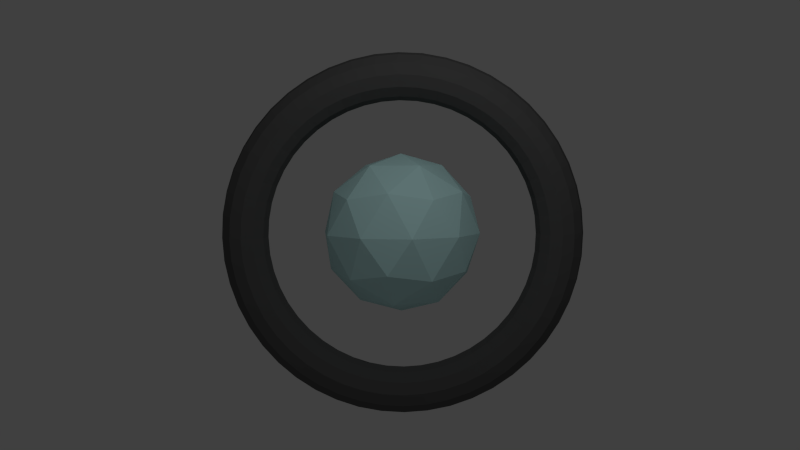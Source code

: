 # Source: enemy1.blend  (saved by Blender 2.68.0; exported with 4.5.12 LTS)
import bpy
from mathutils import Matrix  # noqa: F401  (used for matrix-valued properties, if any)

bpy.ops.wm.read_factory_settings(use_empty=True)
scene = bpy.context.scene
scene.name = 'Scene'

# ---- collections
col_collection_1 = bpy.data.collections.new('Collection 1'); scene.collection.children.link(col_collection_1)

# ---- materials (node trees are filled in below, after node groups)
mat_material_001 = bpy.data.materials.new('Material.001')
mat_material_001.alpha_threshold = 0.0
mat_material_001.use_transparent_shadow = False
mat_material_001.diffuse_color = (0.1086, 0.1086, 0.1086, 1.0)
mat_material_001.roughness = 0.5
mat_material_001.line_color = (0.0, 0.0, 0.0, 1.0)
mat_material2 = bpy.data.materials.new('Material2')
mat_material2.alpha_threshold = 0.0
mat_material2.use_transparent_shadow = False
mat_material2.diffuse_color = (0.6467, 1.0, 1.0, 1.0)
mat_material2.roughness = 0.5
mat_material2.line_color = (0.0, 0.0, 0.0, 1.0)

# ---- material node trees

# ---- world
world_world = bpy.data.worlds.new('World'); scene.world = world_world
world_world.color = (0.05088, 0.05088, 0.05088)
world_world.use_sun_shadow = False
world_world.sun_shadow_jitter_overblur = 0.0
world_world.cycles.sampling_method = 'MANUAL'
world_world.cycles.sample_map_resolution = 256

# ---- cameras
cam_camera = bpy.data.cameras.new('Camera')
cam_camera.clip_end = 100.0
cam_camera.lens = 35.0
cam_camera.sensor_width = 32.0
cam_camera.sensor_height = 18.0
cam_camera.ortho_scale = 7.314
cam_camera.dof.focus_distance = 0.0
cam_camera.dof.aperture_fstop = 128.0

# ---- lights
light_spot = bpy.data.lights.new('Spot', 'SPOT')
light_spot.color = (0.28, 1.0, 0.0632)
light_spot.transmission_factor = 0.0
light_spot.energy = 100.0
light_spot.shadow_buffer_clip_start = 0.5
light_spot.shadow_soft_size = 0.1
light_spot.shadow_maximum_resolution = 0.006
light_spot.use_absolute_resolution = True
light_spot.cycles.use_multiple_importance_sampling = False
light_point = bpy.data.lights.new('Point', 'POINT')
light_point.color = (0.09773, 0.7812, 1.0)
light_point.transmission_factor = 0.0
light_point.energy = 200.0
light_point.shadow_buffer_clip_start = 0.5
light_point.shadow_soft_size = 0.1
light_point.shadow_maximum_resolution = 0.006
light_point.use_absolute_resolution = True
light_point.cycles.use_multiple_importance_sampling = False
light_lamp = bpy.data.lights.new('Lamp', 'POINT')
light_lamp.transmission_factor = 0.0
light_lamp.cutoff_distance = 30.0
light_lamp.energy = 100.0
light_lamp.shadow_buffer_clip_start = 1.001
light_lamp.shadow_soft_size = 0.1
light_lamp.shadow_maximum_resolution = 0.006
light_lamp.use_absolute_resolution = True
light_lamp.cycles.use_multiple_importance_sampling = False

# ---- meshes
me_torus = bpy.data.meshes.new('Torus')
me_torus.from_pydata([(1.149, 0.0, 0.0), (1.129, -1.249e-10, 0.07516), (1.074, 3.107e-11, 0.1298), (0.9989, 0.0, 0.1494), (0.9245, 0.0, 0.1289), (0.8704, 0.0, 0.07422), (0.8506, 0.0, 3.062e-17), (0.8704, 0.0, -0.07422), (0.9245, 6.146e-11, -0.1289), (0.9989, 0.0, -0.1494), (1.074, 0.0, -0.1298), (1.129, -1.249e-10, -0.07516), (1.14, 0.15, 0.0), (1.119, 0.1474, 0.07516), (1.065, 0.1402, 0.1298), (0.9904, 0.1304, 0.1494), (0.9166, 0.1207, 0.1289), (0.8629, 0.1136, 0.07422), (0.8433, 0.111, 3.062e-17), (0.8629, 0.1136, -0.07422), (0.9166, 0.1207, -0.1289), (0.9904, 0.1304, -0.1494), (1.065, 0.1402, -0.1298), (1.119, 0.1474, -0.07516), (1.11, 0.2975, 0.0), (1.091, 0.2922, 0.07516), (1.037, 0.2779, 0.1298), (0.9649, 0.2585, 0.1494), (0.893, 0.2393, 0.1289), (0.8407, 0.2253, 0.07422), (0.8216, 0.2202, 3.062e-17), (0.8407, 0.2253, -0.07422), (0.893, 0.2393, -0.1289), (0.9649, 0.2585, -0.1494), (1.037, 0.2779, -0.1298), (1.091, 0.2922, -0.07516), (1.062, 0.4398, 0.0), (1.043, 0.4321, 0.07516), (0.9921, 0.411, 0.1298), (0.9229, 0.3823, 0.1494), (0.8541, 0.3538, 0.1289), (0.8041, 0.3331, 0.07422), (0.7859, 0.3255, 3.062e-17), (0.8041, 0.3331, -0.07422), (0.8541, 0.3538, -0.1289), (0.9229, 0.3823, -0.1494), (0.9921, 0.411, -0.1298), (1.043, 0.4321, -0.07516), (0.9954, 0.5747, 0.0), (0.9778, 0.5646, 0.07516), (0.93, 0.5369, 0.1298), (0.8651, 0.4995, 0.1494), (0.8006, 0.4622, 0.1289), (0.7537, 0.4352, 0.07422), (0.7367, 0.4253, 3.062e-17), (0.7537, 0.4352, -0.07422), (0.8006, 0.4622, -0.1289), (0.8651, 0.4995, -0.1494), (0.93, 0.5369, -0.1298), (0.9778, 0.5646, -0.07516), (0.9119, 0.6997, 0.0), (0.8958, 0.6874, 0.07516), (0.852, 0.6537, 0.1298), (0.7925, 0.6081, 0.1494), (0.7334, 0.5628, 0.1289), (0.6905, 0.5298, 0.07422), (0.6748, 0.5178, 3.062e-17), (0.6905, 0.5298, -0.07422), (0.7334, 0.5628, -0.1289), (0.7925, 0.6081, -0.1494), (0.852, 0.6537, -0.1298), (0.8958, 0.6874, -0.07516), (0.8127, 0.8127, 0.0), (0.7984, 0.7984, 0.07516), (0.7594, 0.7594, 0.1298), (0.7063, 0.7063, 0.1494), (0.6537, 0.6537, 0.1289), (0.6154, 0.6154, 0.07422), (0.6015, 0.6015, 3.062e-17), (0.6154, 0.6154, -0.07422), (0.6537, 0.6537, -0.1289), (0.7063, 0.7063, -0.1494), (0.7594, 0.7594, -0.1298), (0.7984, 0.7984, -0.07516), (0.6997, 0.9119, 0.0), (0.6874, 0.8958, 0.07516), (0.6537, 0.852, 0.1298), (0.6081, 0.7925, 0.1494), (0.5628, 0.7334, 0.1289), (0.5298, 0.6905, 0.07422), (0.5178, 0.6748, 3.062e-17), (0.5298, 0.6905, -0.07422), (0.5628, 0.7334, -0.1289), (0.6081, 0.7925, -0.1494), (0.6537, 0.852, -0.1298), (0.6874, 0.8958, -0.07516), (0.5747, 0.9954, 0.0), (0.5646, 0.9778, 0.07516), (0.5369, 0.93, 0.1298), (0.4995, 0.8651, 0.1494), (0.4622, 0.8006, 0.1289), (0.4352, 0.7537, 0.07422), (0.4253, 0.7367, 3.062e-17), (0.4352, 0.7537, -0.07422), (0.4622, 0.8006, -0.1289), (0.4995, 0.8651, -0.1494), (0.5369, 0.93, -0.1298), (0.5646, 0.9778, -0.07516), (0.4399, 1.062, 0.0), (0.4321, 1.043, 0.07516), (0.411, 0.9921, 0.1298), (0.3823, 0.9229, 0.1494), (0.3538, 0.8541, 0.1289), (0.3331, 0.8041, 0.07422), (0.3255, 0.7859, 3.062e-17), (0.3331, 0.8041, -0.07422), (0.3538, 0.8541, -0.1289), (0.3823, 0.9229, -0.1494), (0.411, 0.9921, -0.1298), (0.4321, 1.043, -0.07516), (0.2975, 1.11, 0.0), (0.2922, 1.091, 0.07516), (0.2779, 1.037, 0.1298), (0.2585, 0.9649, 0.1494), (0.2393, 0.893, 0.1289), (0.2253, 0.8407, 0.07422), (0.2202, 0.8216, 3.062e-17), (0.2253, 0.8407, -0.07422), (0.2393, 0.893, -0.1289), (0.2585, 0.9649, -0.1494), (0.2779, 1.037, -0.1298), (0.2922, 1.091, -0.07516), (0.15, 1.14, 0.0), (0.1474, 1.119, 0.07516), (0.1402, 1.065, 0.1298), (0.1304, 0.9904, 0.1494), (0.1207, 0.9166, 0.1289), (0.1136, 0.8629, 0.07422), (0.111, 0.8433, 3.062e-17), (0.1136, 0.8629, -0.07422), (0.1207, 0.9166, -0.1289), (0.1304, 0.9904, -0.1494), (0.1402, 1.065, -0.1298), (0.1474, 1.119, -0.07516), (6.761e-08, 1.149, 0.0), (1.217e-07, 1.129, 0.07516), (1.191e-07, 1.074, 0.1298), (8.65e-08, 0.9989, 0.1494), (8.892e-08, 0.9245, 0.1289), (5.96e-08, 0.8704, 0.07422), (8.745e-08, 0.8506, 3.062e-17), (5.96e-08, 0.8704, -0.07422), (8.892e-08, 0.9245, -0.1289), (8.65e-08, 0.9989, -0.1494), (1.191e-07, 1.074, -0.1298), (1.217e-07, 1.129, -0.07516), (-0.15, 1.14, 0.0), (-0.1474, 1.119, 0.07516), (-0.1402, 1.065, 0.1298), (-0.1304, 0.9904, 0.1494), (-0.1207, 0.9166, 0.1289), (-0.1136, 0.8629, 0.07422), (-0.111, 0.8433, 3.062e-17), (-0.1136, 0.8629, -0.07422), (-0.1207, 0.9166, -0.1289), (-0.1304, 0.9904, -0.1494), (-0.1402, 1.065, -0.1298), (-0.1474, 1.119, -0.07516), (-0.2975, 1.11, 0.0), (-0.2922, 1.091, 0.07516), (-0.2779, 1.037, 0.1298), (-0.2585, 0.9649, 0.1494), (-0.2393, 0.893, 0.1289), (-0.2253, 0.8407, 0.07422), (-0.2202, 0.8216, 3.062e-17), (-0.2253, 0.8407, -0.07422), (-0.2393, 0.893, -0.1289), (-0.2585, 0.9649, -0.1494), (-0.2779, 1.037, -0.1298), (-0.2922, 1.091, -0.07516), (-0.4399, 1.062, 0.0), (-0.4321, 1.043, 0.07516), (-0.411, 0.9921, 0.1298), (-0.3823, 0.9229, 0.1494), (-0.3538, 0.8541, 0.1289), (-0.3331, 0.8041, 0.07422), (-0.3255, 0.7859, 3.062e-17), (-0.3331, 0.8041, -0.07422), (-0.3538, 0.8541, -0.1289), (-0.3823, 0.9229, -0.1494), (-0.411, 0.9921, -0.1298), (-0.4321, 1.043, -0.07516), (-0.5747, 0.9954, 0.0), (-0.5646, 0.9778, 0.07516), (-0.5369, 0.93, 0.1298), (-0.4995, 0.8651, 0.1494), (-0.4622, 0.8006, 0.1289), (-0.4352, 0.7537, 0.07422), (-0.4253, 0.7367, 3.062e-17), (-0.4352, 0.7537, -0.07422), (-0.4622, 0.8006, -0.1289), (-0.4995, 0.8651, -0.1494), (-0.5369, 0.93, -0.1298), (-0.5646, 0.9778, -0.07516), (-0.6997, 0.9119, 0.0), (-0.6874, 0.8958, 0.07516), (-0.6537, 0.852, 0.1298), (-0.6081, 0.7925, 0.1494), (-0.5628, 0.7334, 0.1289), (-0.5298, 0.6905, 0.07422), (-0.5178, 0.6748, 3.062e-17), (-0.5298, 0.6905, -0.07422), (-0.5628, 0.7334, -0.1289), (-0.6081, 0.7925, -0.1494), (-0.6537, 0.852, -0.1298), (-0.6874, 0.8958, -0.07516), (-0.8127, 0.8127, 0.0), (-0.7984, 0.7984, 0.07516), (-0.7594, 0.7594, 0.1298), (-0.7063, 0.7063, 0.1494), (-0.6537, 0.6537, 0.1289), (-0.6154, 0.6154, 0.07422), (-0.6015, 0.6015, 3.062e-17), (-0.6154, 0.6154, -0.07422), (-0.6537, 0.6537, -0.1289), (-0.7063, 0.7063, -0.1494), (-0.7594, 0.7594, -0.1298), (-0.7984, 0.7984, -0.07516), (-0.9119, 0.6997, 0.0), (-0.8958, 0.6874, 0.07516), (-0.852, 0.6537, 0.1298), (-0.7925, 0.6081, 0.1494), (-0.7334, 0.5628, 0.1289), (-0.6905, 0.5298, 0.07422), (-0.6748, 0.5178, 3.062e-17), (-0.6905, 0.5298, -0.07422), (-0.7334, 0.5628, -0.1289), (-0.7925, 0.6081, -0.1494), (-0.852, 0.6537, -0.1298), (-0.8958, 0.6874, -0.07516), (-0.9954, 0.5747, 0.0), (-0.9778, 0.5646, 0.07516), (-0.93, 0.5369, 0.1298), (-0.8651, 0.4995, 0.1494), (-0.8006, 0.4622, 0.1289), (-0.7537, 0.4352, 0.07422), (-0.7367, 0.4253, 3.062e-17), (-0.7537, 0.4352, -0.07422), (-0.8006, 0.4622, -0.1289), (-0.8651, 0.4995, -0.1494), (-0.93, 0.5369, -0.1298), (-0.9778, 0.5646, -0.07516), (-1.062, 0.4398, 0.0), (-1.043, 0.4321, 0.07516), (-0.9921, 0.411, 0.1298), (-0.9229, 0.3823, 0.1494), (-0.8541, 0.3538, 0.1289), (-0.8041, 0.3331, 0.07422), (-0.7859, 0.3255, 3.062e-17), (-0.8041, 0.3331, -0.07422), (-0.8541, 0.3538, -0.1289), (-0.9229, 0.3823, -0.1494), (-0.9921, 0.411, -0.1298), (-1.043, 0.4321, -0.07516), (-1.11, 0.2975, 0.0), (-1.091, 0.2922, 0.07516), (-1.037, 0.2779, 0.1298), (-0.9649, 0.2585, 0.1494), (-0.893, 0.2393, 0.1289), (-0.8407, 0.2253, 0.07422), (-0.8216, 0.2202, 3.062e-17), (-0.8407, 0.2253, -0.07422), (-0.893, 0.2393, -0.1289), (-0.9649, 0.2585, -0.1494), (-1.037, 0.2779, -0.1298), (-1.091, 0.2922, -0.07516), (-1.14, 0.15, 0.0), (-1.119, 0.1474, 0.07516), (-1.065, 0.1402, 0.1298), (-0.9904, 0.1304, 0.1494), (-0.9166, 0.1207, 0.1289), (-0.8629, 0.1136, 0.07422), (-0.8433, 0.111, 3.062e-17), (-0.8629, 0.1136, -0.07422), (-0.9166, 0.1207, -0.1289), (-0.9904, 0.1304, -0.1494), (-1.065, 0.1402, -0.1298), (-1.119, 0.1474, -0.07516), (-1.149, 1.05e-07, 0.0), (-1.129, 1.025e-07, 0.07516), (-1.074, 9.605e-08, 0.1298), (-0.9989, 8.739e-08, 0.1494), (-0.9245, 7.871e-08, 0.1289), (-0.8704, 7.193e-08, 0.07422), (-0.8506, 6.998e-08, 3.062e-17), (-0.8704, 7.193e-08, -0.07422), (-0.9245, 7.871e-08, -0.1289), (-0.9989, 8.739e-08, -0.1494), (-1.074, 9.611e-08, -0.1298), (-1.129, 1.025e-07, -0.07516), (-1.14, -0.15, 0.0), (-1.119, -0.1474, 0.07516), (-1.065, -0.1402, 0.1298), (-0.9904, -0.1304, 0.1494), (-0.9166, -0.1207, 0.1289), (-0.8629, -0.1136, 0.07422), (-0.8433, -0.111, 3.062e-17), (-0.8629, -0.1136, -0.07422), (-0.9166, -0.1207, -0.1289), (-0.9904, -0.1304, -0.1494), (-1.065, -0.1402, -0.1298), (-1.119, -0.1474, -0.07516), (-1.11, -0.2975, 0.0), (-1.091, -0.2922, 0.07516), (-1.037, -0.2779, 0.1298), (-0.9649, -0.2585, 0.1494), (-0.893, -0.2393, 0.1289), (-0.8407, -0.2253, 0.07422), (-0.8216, -0.2202, 3.062e-17), (-0.8407, -0.2253, -0.07422), (-0.893, -0.2393, -0.1289), (-0.9649, -0.2585, -0.1494), (-1.037, -0.2779, -0.1298), (-1.091, -0.2922, -0.07516), (-1.062, -0.4398, 0.0), (-1.043, -0.4321, 0.07516), (-0.9921, -0.411, 0.1298), (-0.9229, -0.3823, 0.1494), (-0.8541, -0.3538, 0.1289), (-0.8041, -0.3331, 0.07422), (-0.7859, -0.3255, 3.062e-17), (-0.8041, -0.3331, -0.07422), (-0.8541, -0.3538, -0.1289), (-0.9229, -0.3823, -0.1494), (-0.9921, -0.411, -0.1298), (-1.043, -0.4321, -0.07516), (-0.9954, -0.5747, 0.0), (-0.9778, -0.5646, 0.07516), (-0.93, -0.5369, 0.1298), (-0.8651, -0.4995, 0.1494), (-0.8006, -0.4622, 0.1289), (-0.7537, -0.4352, 0.07422), (-0.7367, -0.4253, 3.062e-17), (-0.7537, -0.4352, -0.07422), (-0.8006, -0.4622, -0.1289), (-0.8651, -0.4995, -0.1494), (-0.93, -0.5369, -0.1298), (-0.9778, -0.5646, -0.07516), (-0.9119, -0.6997, 0.0), (-0.8958, -0.6874, 0.07516), (-0.852, -0.6537, 0.1298), (-0.7925, -0.6081, 0.1494), (-0.7334, -0.5628, 0.1289), (-0.6905, -0.5298, 0.07422), (-0.6748, -0.5178, 3.062e-17), (-0.6905, -0.5298, -0.07422), (-0.7334, -0.5628, -0.1289), (-0.7925, -0.6081, -0.1494), (-0.852, -0.6537, -0.1298), (-0.8958, -0.6874, -0.07516), (-0.8127, -0.8127, 0.0), (-0.7984, -0.7984, 0.07516), (-0.7594, -0.7594, 0.1298), (-0.7063, -0.7063, 0.1494), (-0.6537, -0.6537, 0.1289), (-0.6154, -0.6154, 0.07422), (-0.6015, -0.6015, 3.062e-17), (-0.6154, -0.6154, -0.07422), (-0.6537, -0.6537, -0.1289), (-0.7063, -0.7063, -0.1494), (-0.7594, -0.7594, -0.1298), (-0.7984, -0.7984, -0.07516), (-0.6997, -0.9119, 0.0), (-0.6874, -0.8958, 0.07516), (-0.6537, -0.852, 0.1298), (-0.6081, -0.7925, 0.1494), (-0.5628, -0.7334, 0.1289), (-0.5298, -0.6905, 0.07422), (-0.5178, -0.6748, 3.062e-17), (-0.5298, -0.6905, -0.07422), (-0.5628, -0.7334, -0.1289), (-0.6081, -0.7925, -0.1494), (-0.6537, -0.852, -0.1298), (-0.6874, -0.8958, -0.07516), (-0.5747, -0.9954, 0.0), (-0.5646, -0.9778, 0.07516), (-0.5369, -0.93, 0.1298), (-0.4995, -0.8651, 0.1494), (-0.4622, -0.8006, 0.1289), (-0.4352, -0.7537, 0.07422), (-0.4253, -0.7367, 3.062e-17), (-0.4352, -0.7537, -0.07422), (-0.4622, -0.8006, -0.1289), (-0.4995, -0.8651, -0.1494), (-0.5369, -0.93, -0.1298), (-0.5646, -0.9778, -0.07516), (-0.4399, -1.062, 0.0), (-0.4321, -1.043, 0.07516), (-0.411, -0.9921, 0.1298), (-0.3823, -0.9229, 0.1494), (-0.3538, -0.8541, 0.1289), (-0.3331, -0.8041, 0.07422), (-0.3255, -0.7859, 3.062e-17), (-0.3331, -0.8041, -0.07422), (-0.3538, -0.8541, -0.1289), (-0.3823, -0.9229, -0.1494), (-0.411, -0.9921, -0.1298), (-0.4321, -1.043, -0.07516), (-0.2975, -1.11, 0.0), (-0.2922, -1.091, 0.07516), (-0.2779, -1.037, 0.1298), (-0.2585, -0.9649, 0.1494), (-0.2393, -0.893, 0.1289), (-0.2253, -0.8407, 0.07422), (-0.2202, -0.8216, 3.062e-17), (-0.2253, -0.8407, -0.07422), (-0.2393, -0.893, -0.1289), (-0.2585, -0.9649, -0.1494), (-0.2779, -1.037, -0.1298), (-0.2922, -1.091, -0.07516), (-0.15, -1.14, 0.0), (-0.1474, -1.119, 0.07516), (-0.1402, -1.065, 0.1298), (-0.1304, -0.9904, 0.1494), (-0.1207, -0.9166, 0.1289), (-0.1136, -0.8629, 0.07422), (-0.111, -0.8433, 3.062e-17), (-0.1136, -0.8629, -0.07422), (-0.1207, -0.9166, -0.1289), (-0.1304, -0.9904, -0.1494), (-0.1402, -1.065, -0.1298), (-0.1474, -1.119, -0.07516), (9.289e-08, -1.149, 0.0), (1.528e-07, -1.129, 0.07516), (1.455e-07, -1.074, 0.1298), (9.24e-08, -0.9989, 0.1494), (7.404e-08, -0.9245, 0.1289), (2.198e-08, -0.8704, 0.07422), (3.871e-08, -0.8506, 3.062e-17), (2.198e-08, -0.8704, -0.07422), (7.401e-08, -0.9245, -0.1289), (9.24e-08, -0.9989, -0.1494), (1.454e-07, -1.074, -0.1298), (1.528e-07, -1.129, -0.07516), (0.15, -1.14, 0.0), (0.1474, -1.119, 0.07516), (0.1402, -1.065, 0.1298), (0.1304, -0.9904, 0.1494), (0.1207, -0.9166, 0.1289), (0.1136, -0.8629, 0.07422), (0.111, -0.8433, 3.062e-17), (0.1136, -0.8629, -0.07422), (0.1207, -0.9166, -0.1289), (0.1304, -0.9904, -0.1494), (0.1402, -1.065, -0.1298), (0.1474, -1.119, -0.07516), (0.2975, -1.11, 0.0), (0.2922, -1.091, 0.07516), (0.2779, -1.037, 0.1298), (0.2585, -0.9649, 0.1494), (0.2393, -0.893, 0.1289), (0.2253, -0.8407, 0.07422), (0.2202, -0.8216, 3.062e-17), (0.2253, -0.8407, -0.07422), (0.2393, -0.893, -0.1289), (0.2585, -0.9649, -0.1494), (0.2779, -1.037, -0.1298), (0.2922, -1.091, -0.07516), (0.4399, -1.062, 0.0), (0.4321, -1.043, 0.07516), (0.411, -0.9921, 0.1298), (0.3823, -0.9229, 0.1494), (0.3538, -0.8541, 0.1289), (0.3331, -0.8041, 0.07422), (0.3255, -0.7859, 3.062e-17), (0.3331, -0.8041, -0.07422), (0.3538, -0.8541, -0.1289), (0.3823, -0.9229, -0.1494), (0.411, -0.9921, -0.1298), (0.4321, -1.043, -0.07516), (0.5747, -0.9954, 0.0), (0.5646, -0.9778, 0.07516), (0.5369, -0.93, 0.1298), (0.4995, -0.8651, 0.1494), (0.4622, -0.8006, 0.1289), (0.4352, -0.7537, 0.07422), (0.4253, -0.7367, 3.062e-17), (0.4352, -0.7537, -0.07422), (0.4622, -0.8006, -0.1289), (0.4995, -0.8651, -0.1494), (0.5369, -0.93, -0.1298), (0.5646, -0.9778, -0.07516), (0.6997, -0.9119, 0.0), (0.6874, -0.8958, 0.07516), (0.6537, -0.852, 0.1298), (0.6081, -0.7925, 0.1494), (0.5628, -0.7334, 0.1289), (0.5298, -0.6905, 0.07422), (0.5178, -0.6748, 3.062e-17), (0.5298, -0.6905, -0.07422), (0.5628, -0.7334, -0.1289), (0.6081, -0.7925, -0.1494), (0.6537, -0.852, -0.1298), (0.6874, -0.8958, -0.07516), (0.8127, -0.8127, 0.0), (0.7984, -0.7984, 0.07516), (0.7594, -0.7594, 0.1298), (0.7063, -0.7063, 0.1494), (0.6537, -0.6537, 0.1289), (0.6154, -0.6154, 0.07422), (0.6015, -0.6015, 3.062e-17), (0.6154, -0.6154, -0.07422), (0.6537, -0.6537, -0.1289), (0.7063, -0.7063, -0.1494), (0.7594, -0.7594, -0.1298), (0.7984, -0.7984, -0.07516), (0.9119, -0.6997, 0.0), (0.8958, -0.6874, 0.07516), (0.852, -0.6537, 0.1298), (0.7925, -0.6081, 0.1494), (0.7334, -0.5628, 0.1289), (0.6905, -0.5298, 0.07422), (0.6748, -0.5178, 3.062e-17), (0.6905, -0.5298, -0.07422), (0.7334, -0.5628, -0.1289), (0.7925, -0.6081, -0.1494), (0.852, -0.6537, -0.1298), (0.8958, -0.6874, -0.07516), (0.9954, -0.5747, 0.0), (0.9778, -0.5646, 0.07516), (0.93, -0.5369, 0.1298), (0.8651, -0.4995, 0.1494), (0.8006, -0.4622, 0.1289), (0.7537, -0.4352, 0.07422), (0.7367, -0.4253, 3.062e-17), (0.7537, -0.4352, -0.07422), (0.8006, -0.4622, -0.1289), (0.8651, -0.4995, -0.1494), (0.93, -0.5369, -0.1298), (0.9778, -0.5646, -0.07516), (1.062, -0.4399, 0.0), (1.043, -0.4321, 0.07516), (0.9921, -0.411, 0.1298), (0.9229, -0.3823, 0.1494), (0.8541, -0.3538, 0.1289), (0.8041, -0.3331, 0.07422), (0.7859, -0.3255, 3.062e-17), (0.8041, -0.3331, -0.07422), (0.8541, -0.3538, -0.1289), (0.9229, -0.3823, -0.1494), (0.9921, -0.411, -0.1298), (1.043, -0.4321, -0.07516), (1.11, -0.2975, 0.0), (1.091, -0.2922, 0.07516), (1.037, -0.2779, 0.1298), (0.9649, -0.2585, 0.1494), (0.893, -0.2393, 0.1289), (0.8407, -0.2253, 0.07422), (0.8216, -0.2202, 3.062e-17), (0.8407, -0.2253, -0.07422), (0.893, -0.2393, -0.1289), (0.9649, -0.2585, -0.1494), (1.037, -0.2779, -0.1298), (1.091, -0.2922, -0.07516), (1.14, -0.15, 0.0), (1.119, -0.1474, 0.07516), (1.065, -0.1402, 0.1298), (0.9904, -0.1304, 0.1494), (0.9166, -0.1207, 0.1289), (0.8629, -0.1136, 0.07422), (0.8433, -0.111, 3.062e-17), (0.8629, -0.1136, -0.07422), (0.9166, -0.1207, -0.1289), (0.9904, -0.1304, -0.1494), (1.065, -0.1402, -0.1298), (1.119, -0.1474, -0.07516)], [], [(0, 12, 13, 1), (1, 13, 14, 2), (2, 14, 15, 3), (3, 15, 16, 4), (4, 16, 17, 5), (5, 17, 18, 6), (6, 18, 19, 7), (7, 19, 20, 8), (8, 20, 21, 9), (9, 21, 22, 10), (10, 22, 23, 11), (0, 11, 23, 12), (12, 24, 25, 13), (13, 25, 26, 14), (14, 26, 27, 15), (15, 27, 28, 16), (16, 28, 29, 17), (17, 29, 30, 18), (18, 30, 31, 19), (19, 31, 32, 20), (20, 32, 33, 21), (21, 33, 34, 22), (22, 34, 35, 23), (23, 35, 24, 12), (24, 36, 37, 25), (25, 37, 38, 26), (26, 38, 39, 27), (27, 39, 40, 28), (28, 40, 41, 29), (29, 41, 42, 30), (30, 42, 43, 31), (31, 43, 44, 32), (32, 44, 45, 33), (33, 45, 46, 34), (34, 46, 47, 35), (35, 47, 36, 24), (36, 48, 49, 37), (37, 49, 50, 38), (38, 50, 51, 39), (39, 51, 52, 40), (40, 52, 53, 41), (41, 53, 54, 42), (42, 54, 55, 43), (43, 55, 56, 44), (44, 56, 57, 45), (45, 57, 58, 46), (46, 58, 59, 47), (47, 59, 48, 36), (48, 60, 61, 49), (49, 61, 62, 50), (50, 62, 63, 51), (51, 63, 64, 52), (52, 64, 65, 53), (53, 65, 66, 54), (54, 66, 67, 55), (55, 67, 68, 56), (56, 68, 69, 57), (57, 69, 70, 58), (58, 70, 71, 59), (59, 71, 60, 48), (60, 72, 73, 61), (61, 73, 74, 62), (62, 74, 75, 63), (63, 75, 76, 64), (64, 76, 77, 65), (65, 77, 78, 66), (66, 78, 79, 67), (67, 79, 80, 68), (68, 80, 81, 69), (69, 81, 82, 70), (70, 82, 83, 71), (71, 83, 72, 60), (72, 84, 85, 73), (73, 85, 86, 74), (74, 86, 87, 75), (75, 87, 88, 76), (76, 88, 89, 77), (77, 89, 90, 78), (78, 90, 91, 79), (79, 91, 92, 80), (80, 92, 93, 81), (81, 93, 94, 82), (82, 94, 95, 83), (83, 95, 84, 72), (84, 96, 97, 85), (85, 97, 98, 86), (86, 98, 99, 87), (87, 99, 100, 88), (88, 100, 101, 89), (89, 101, 102, 90), (90, 102, 103, 91), (91, 103, 104, 92), (92, 104, 105, 93), (93, 105, 106, 94), (94, 106, 107, 95), (95, 107, 96, 84), (96, 108, 109, 97), (97, 109, 110, 98), (98, 110, 111, 99), (99, 111, 112, 100), (100, 112, 113, 101), (101, 113, 114, 102), (102, 114, 115, 103), (103, 115, 116, 104), (104, 116, 117, 105), (105, 117, 118, 106), (106, 118, 119, 107), (107, 119, 108, 96), (108, 120, 121, 109), (109, 121, 122, 110), (110, 122, 123, 111), (111, 123, 124, 112), (112, 124, 125, 113), (113, 125, 126, 114), (114, 126, 127, 115), (115, 127, 128, 116), (116, 128, 129, 117), (117, 129, 130, 118), (118, 130, 131, 119), (119, 131, 120, 108), (120, 132, 133, 121), (121, 133, 134, 122), (122, 134, 135, 123), (123, 135, 136, 124), (124, 136, 137, 125), (125, 137, 138, 126), (126, 138, 139, 127), (127, 139, 140, 128), (128, 140, 141, 129), (129, 141, 142, 130), (130, 142, 143, 131), (131, 143, 132, 120), (132, 144, 145, 133), (133, 145, 146, 134), (134, 146, 147, 135), (135, 147, 148, 136), (136, 148, 149, 137), (137, 149, 150, 138), (138, 150, 151, 139), (139, 151, 152, 140), (140, 152, 153, 141), (141, 153, 154, 142), (142, 154, 155, 143), (143, 155, 144, 132), (144, 156, 157, 145), (145, 157, 158, 146), (146, 158, 159, 147), (147, 159, 160, 148), (148, 160, 161, 149), (149, 161, 162, 150), (150, 162, 163, 151), (151, 163, 164, 152), (152, 164, 165, 153), (153, 165, 166, 154), (154, 166, 167, 155), (155, 167, 156, 144), (156, 168, 169, 157), (157, 169, 170, 158), (158, 170, 171, 159), (159, 171, 172, 160), (160, 172, 173, 161), (161, 173, 174, 162), (162, 174, 175, 163), (163, 175, 176, 164), (164, 176, 177, 165), (165, 177, 178, 166), (166, 178, 179, 167), (167, 179, 168, 156), (168, 180, 181, 169), (169, 181, 182, 170), (170, 182, 183, 171), (171, 183, 184, 172), (172, 184, 185, 173), (173, 185, 186, 174), (174, 186, 187, 175), (175, 187, 188, 176), (176, 188, 189, 177), (177, 189, 190, 178), (178, 190, 191, 179), (179, 191, 180, 168), (180, 192, 193, 181), (181, 193, 194, 182), (182, 194, 195, 183), (183, 195, 196, 184), (184, 196, 197, 185), (185, 197, 198, 186), (186, 198, 199, 187), (187, 199, 200, 188), (188, 200, 201, 189), (189, 201, 202, 190), (190, 202, 203, 191), (191, 203, 192, 180), (192, 204, 205, 193), (193, 205, 206, 194), (194, 206, 207, 195), (195, 207, 208, 196), (196, 208, 209, 197), (197, 209, 210, 198), (198, 210, 211, 199), (199, 211, 212, 200), (200, 212, 213, 201), (201, 213, 214, 202), (202, 214, 215, 203), (203, 215, 204, 192), (204, 216, 217, 205), (205, 217, 218, 206), (206, 218, 219, 207), (207, 219, 220, 208), (208, 220, 221, 209), (209, 221, 222, 210), (210, 222, 223, 211), (211, 223, 224, 212), (212, 224, 225, 213), (213, 225, 226, 214), (214, 226, 227, 215), (215, 227, 216, 204), (216, 228, 229, 217), (217, 229, 230, 218), (218, 230, 231, 219), (219, 231, 232, 220), (220, 232, 233, 221), (221, 233, 234, 222), (222, 234, 235, 223), (223, 235, 236, 224), (224, 236, 237, 225), (225, 237, 238, 226), (226, 238, 239, 227), (227, 239, 228, 216), (228, 240, 241, 229), (229, 241, 242, 230), (230, 242, 243, 231), (231, 243, 244, 232), (232, 244, 245, 233), (233, 245, 246, 234), (234, 246, 247, 235), (235, 247, 248, 236), (236, 248, 249, 237), (237, 249, 250, 238), (238, 250, 251, 239), (239, 251, 240, 228), (240, 252, 253, 241), (241, 253, 254, 242), (242, 254, 255, 243), (243, 255, 256, 244), (244, 256, 257, 245), (245, 257, 258, 246), (246, 258, 259, 247), (247, 259, 260, 248), (248, 260, 261, 249), (249, 261, 262, 250), (250, 262, 263, 251), (251, 263, 252, 240), (252, 264, 265, 253), (253, 265, 266, 254), (254, 266, 267, 255), (255, 267, 268, 256), (256, 268, 269, 257), (257, 269, 270, 258), (258, 270, 271, 259), (259, 271, 272, 260), (260, 272, 273, 261), (261, 273, 274, 262), (262, 274, 275, 263), (263, 275, 264, 252), (264, 276, 277, 265), (265, 277, 278, 266), (266, 278, 279, 267), (267, 279, 280, 268), (268, 280, 281, 269), (269, 281, 282, 270), (270, 282, 283, 271), (271, 283, 284, 272), (272, 284, 285, 273), (273, 285, 286, 274), (274, 286, 287, 275), (275, 287, 276, 264), (276, 288, 289, 277), (277, 289, 290, 278), (278, 290, 291, 279), (279, 291, 292, 280), (280, 292, 293, 281), (281, 293, 294, 282), (282, 294, 295, 283), (283, 295, 296, 284), (284, 296, 297, 285), (285, 297, 298, 286), (286, 298, 299, 287), (287, 299, 288, 276), (288, 300, 301, 289), (289, 301, 302, 290), (290, 302, 303, 291), (291, 303, 304, 292), (292, 304, 305, 293), (293, 305, 306, 294), (294, 306, 307, 295), (295, 307, 308, 296), (296, 308, 309, 297), (297, 309, 310, 298), (298, 310, 311, 299), (299, 311, 300, 288), (300, 312, 313, 301), (301, 313, 314, 302), (302, 314, 315, 303), (303, 315, 316, 304), (304, 316, 317, 305), (305, 317, 318, 306), (306, 318, 319, 307), (307, 319, 320, 308), (308, 320, 321, 309), (309, 321, 322, 310), (310, 322, 323, 311), (311, 323, 312, 300), (312, 324, 325, 313), (313, 325, 326, 314), (314, 326, 327, 315), (315, 327, 328, 316), (316, 328, 329, 317), (317, 329, 330, 318), (318, 330, 331, 319), (319, 331, 332, 320), (320, 332, 333, 321), (321, 333, 334, 322), (322, 334, 335, 323), (323, 335, 324, 312), (324, 336, 337, 325), (325, 337, 338, 326), (326, 338, 339, 327), (327, 339, 340, 328), (328, 340, 341, 329), (329, 341, 342, 330), (330, 342, 343, 331), (331, 343, 344, 332), (332, 344, 345, 333), (333, 345, 346, 334), (334, 346, 347, 335), (335, 347, 336, 324), (336, 348, 349, 337), (337, 349, 350, 338), (338, 350, 351, 339), (339, 351, 352, 340), (340, 352, 353, 341), (341, 353, 354, 342), (342, 354, 355, 343), (343, 355, 356, 344), (344, 356, 357, 345), (345, 357, 358, 346), (346, 358, 359, 347), (347, 359, 348, 336), (348, 360, 361, 349), (349, 361, 362, 350), (350, 362, 363, 351), (351, 363, 364, 352), (352, 364, 365, 353), (353, 365, 366, 354), (354, 366, 367, 355), (355, 367, 368, 356), (356, 368, 369, 357), (357, 369, 370, 358), (358, 370, 371, 359), (359, 371, 360, 348), (360, 372, 373, 361), (361, 373, 374, 362), (362, 374, 375, 363), (363, 375, 376, 364), (364, 376, 377, 365), (365, 377, 378, 366), (366, 378, 379, 367), (367, 379, 380, 368), (368, 380, 381, 369), (369, 381, 382, 370), (370, 382, 383, 371), (371, 383, 372, 360), (372, 384, 385, 373), (373, 385, 386, 374), (374, 386, 387, 375), (375, 387, 388, 376), (376, 388, 389, 377), (377, 389, 390, 378), (378, 390, 391, 379), (379, 391, 392, 380), (380, 392, 393, 381), (381, 393, 394, 382), (382, 394, 395, 383), (383, 395, 384, 372), (384, 396, 397, 385), (385, 397, 398, 386), (386, 398, 399, 387), (387, 399, 400, 388), (388, 400, 401, 389), (389, 401, 402, 390), (390, 402, 403, 391), (391, 403, 404, 392), (392, 404, 405, 393), (393, 405, 406, 394), (394, 406, 407, 395), (395, 407, 396, 384), (396, 408, 409, 397), (397, 409, 410, 398), (398, 410, 411, 399), (399, 411, 412, 400), (400, 412, 413, 401), (401, 413, 414, 402), (402, 414, 415, 403), (403, 415, 416, 404), (404, 416, 417, 405), (405, 417, 418, 406), (406, 418, 419, 407), (407, 419, 408, 396), (408, 420, 421, 409), (409, 421, 422, 410), (410, 422, 423, 411), (411, 423, 424, 412), (412, 424, 425, 413), (413, 425, 426, 414), (414, 426, 427, 415), (415, 427, 428, 416), (416, 428, 429, 417), (417, 429, 430, 418), (418, 430, 431, 419), (419, 431, 420, 408), (420, 432, 433, 421), (421, 433, 434, 422), (422, 434, 435, 423), (423, 435, 436, 424), (424, 436, 437, 425), (425, 437, 438, 426), (426, 438, 439, 427), (427, 439, 440, 428), (428, 440, 441, 429), (429, 441, 442, 430), (430, 442, 443, 431), (431, 443, 432, 420), (432, 444, 445, 433), (433, 445, 446, 434), (434, 446, 447, 435), (435, 447, 448, 436), (436, 448, 449, 437), (437, 449, 450, 438), (438, 450, 451, 439), (439, 451, 452, 440), (440, 452, 453, 441), (441, 453, 454, 442), (442, 454, 455, 443), (443, 455, 444, 432), (444, 456, 457, 445), (445, 457, 458, 446), (446, 458, 459, 447), (447, 459, 460, 448), (448, 460, 461, 449), (449, 461, 462, 450), (450, 462, 463, 451), (451, 463, 464, 452), (452, 464, 465, 453), (453, 465, 466, 454), (454, 466, 467, 455), (455, 467, 456, 444), (456, 468, 469, 457), (457, 469, 470, 458), (458, 470, 471, 459), (459, 471, 472, 460), (460, 472, 473, 461), (461, 473, 474, 462), (462, 474, 475, 463), (463, 475, 476, 464), (464, 476, 477, 465), (465, 477, 478, 466), (466, 478, 479, 467), (467, 479, 468, 456), (468, 480, 481, 469), (469, 481, 482, 470), (470, 482, 483, 471), (471, 483, 484, 472), (472, 484, 485, 473), (473, 485, 486, 474), (474, 486, 487, 475), (475, 487, 488, 476), (476, 488, 489, 477), (477, 489, 490, 478), (478, 490, 491, 479), (479, 491, 480, 468), (480, 492, 493, 481), (481, 493, 494, 482), (482, 494, 495, 483), (483, 495, 496, 484), (484, 496, 497, 485), (485, 497, 498, 486), (486, 498, 499, 487), (487, 499, 500, 488), (488, 500, 501, 489), (489, 501, 502, 490), (490, 502, 503, 491), (491, 503, 492, 480), (492, 504, 505, 493), (493, 505, 506, 494), (494, 506, 507, 495), (495, 507, 508, 496), (496, 508, 509, 497), (497, 509, 510, 498), (498, 510, 511, 499), (499, 511, 512, 500), (500, 512, 513, 501), (501, 513, 514, 502), (502, 514, 515, 503), (503, 515, 504, 492), (504, 516, 517, 505), (505, 517, 518, 506), (506, 518, 519, 507), (507, 519, 520, 508), (508, 520, 521, 509), (509, 521, 522, 510), (510, 522, 523, 511), (511, 523, 524, 512), (512, 524, 525, 513), (513, 525, 526, 514), (514, 526, 527, 515), (515, 527, 516, 504), (516, 528, 529, 517), (517, 529, 530, 518), (518, 530, 531, 519), (519, 531, 532, 520), (520, 532, 533, 521), (521, 533, 534, 522), (522, 534, 535, 523), (523, 535, 536, 524), (524, 536, 537, 525), (525, 537, 538, 526), (526, 538, 539, 527), (527, 539, 528, 516), (528, 540, 541, 529), (529, 541, 542, 530), (530, 542, 543, 531), (531, 543, 544, 532), (532, 544, 545, 533), (533, 545, 546, 534), (534, 546, 547, 535), (535, 547, 548, 536), (536, 548, 549, 537), (537, 549, 550, 538), (538, 550, 551, 539), (539, 551, 540, 528), (540, 552, 553, 541), (541, 553, 554, 542), (542, 554, 555, 543), (543, 555, 556, 544), (544, 556, 557, 545), (545, 557, 558, 546), (546, 558, 559, 547), (547, 559, 560, 548), (548, 560, 561, 549), (549, 561, 562, 550), (550, 562, 563, 551), (551, 563, 552, 540), (552, 564, 565, 553), (553, 565, 566, 554), (554, 566, 567, 555), (555, 567, 568, 556), (556, 568, 569, 557), (557, 569, 570, 558), (558, 570, 571, 559), (559, 571, 572, 560), (560, 572, 573, 561), (561, 573, 574, 562), (562, 574, 575, 563), (563, 575, 564, 552), (564, 0, 1, 565), (565, 1, 2, 566), (566, 2, 3, 567), (567, 3, 4, 568), (568, 4, 5, 569), (569, 5, 6, 570), (570, 6, 7, 571), (571, 7, 8, 572), (572, 8, 9, 573), (573, 9, 10, 574), (574, 10, 11, 575), (575, 11, 0, 564)])
me_torus.materials.append(mat_material_001)
me_torus.use_remesh_preserve_volume = False
me_torus.use_remesh_preserve_attributes = False
me_torus.use_mirror_vertex_groups = False
me_torus.update()
me_icosphere = bpy.data.meshes.new('Icosphere')
me_icosphere.from_pydata([(5.109e-09, -9.58e-09, -1.0), (5.109e-09, -9.58e-09, -1.0), (5.109e-09, -9.58e-09, -1.0), (5.109e-09, -9.58e-09, -1.0), (5.109e-09, -9.58e-09, -1.0), (-0.9511, -0.309, 3.96e-08), (-0.9511, -0.309, 3.96e-08), (-0.9511, -0.309, 3.96e-08), (-0.9511, -0.309, 3.96e-08), (-0.9511, -0.309, 3.96e-08), (-0.9511, -0.309, 3.96e-08), (-0.4253, 0.309, 0.8507), (-0.4253, 0.309, 0.8507), (-0.4253, 0.309, 0.8507), (-0.4253, 0.309, 0.8507), (-0.4253, 0.309, 0.8507), (-0.4253, 0.309, 0.8507), (-0.5878, 0.809, 3.96e-08), (-0.5878, 0.809, 3.96e-08), (-0.5878, 0.809, 3.96e-08), (-0.5878, 0.809, 3.96e-08), (-0.5878, 0.809, 3.96e-08), (-0.5878, 0.809, 3.96e-08), (-0.8944, -9.58e-09, -0.4472), (-0.8944, -9.58e-09, -0.4472), (-0.8944, -9.58e-09, -0.4472), (-0.8944, -9.58e-09, -0.4472), (-0.8944, -9.58e-09, -0.4472), (-0.2764, -0.8506, -0.4472), (-0.2764, -0.8506, -0.4472), (-0.2764, -0.8506, -0.4472), (-0.2764, -0.8506, -0.4472), (-0.2764, -0.8506, -0.4472), (0.8506, -9.58e-09, -0.5257), (0.8506, -9.58e-09, -0.5257), (0.8506, -9.58e-09, -0.5257), (0.8506, -9.58e-09, -0.5257), (0.8506, -9.58e-09, -0.5257), (0.8506, -9.58e-09, -0.5257), (0.4253, 0.309, -0.8507), (0.4253, 0.309, -0.8507), (0.4253, 0.309, -0.8507), (0.4253, 0.309, -0.8507), (0.4253, 0.309, -0.8507), (0.4253, 0.309, -0.8507), (-0.9511, 0.309, 3.96e-08), (-0.9511, 0.309, 3.96e-08), (-0.9511, 0.309, 3.96e-08), (-0.9511, 0.309, 3.96e-08), (-0.9511, 0.309, 3.96e-08), (-0.9511, 0.309, 3.96e-08), (-0.5257, -9.58e-09, -0.8507), (-0.5257, -9.58e-09, -0.8507), (-0.5257, -9.58e-09, -0.8507), (-0.5257, -9.58e-09, -0.8507), (-0.5257, -9.58e-09, -0.8507), (-0.5257, -9.58e-09, -0.8507), (0.5878, 0.809, 3.96e-08), (0.5878, 0.809, 3.96e-08), (0.5878, 0.809, 3.96e-08), (0.5878, 0.809, 3.96e-08), (0.5878, 0.809, 3.96e-08), (0.5878, 0.809, 3.96e-08), (-0.2764, 0.8506, -0.4472), (-0.2764, 0.8506, -0.4472), (-0.2764, 0.8506, -0.4472), (-0.2764, 0.8506, -0.4472), (-0.2764, 0.8506, -0.4472), (-0.6882, -0.5, -0.5257), (-0.6882, -0.5, -0.5257), (-0.6882, -0.5, -0.5257), (-0.6882, -0.5, -0.5257), (-0.6882, -0.5, -0.5257), (-0.6882, -0.5, -0.5257), (0.2764, -0.8506, 0.4472), (0.2764, -0.8506, 0.4472), (0.2764, -0.8506, 0.4472), (0.2764, -0.8506, 0.4472), (0.2764, -0.8506, 0.4472), (5.109e-09, 1.0, 3.96e-08), (5.109e-09, 1.0, 3.96e-08), (5.109e-09, 1.0, 3.96e-08), (5.109e-09, 1.0, 3.96e-08), (5.109e-09, 1.0, 3.96e-08), (5.109e-09, 1.0, 3.96e-08), (-0.6882, 0.5, -0.5257), (-0.6882, 0.5, -0.5257), (-0.6882, 0.5, -0.5257), (-0.6882, 0.5, -0.5257), (-0.6882, 0.5, -0.5257), (-0.6882, 0.5, -0.5257), (0.6882, -0.5, 0.5257), (0.6882, -0.5, 0.5257), (0.6882, -0.5, 0.5257), (0.6882, -0.5, 0.5257), (0.6882, -0.5, 0.5257), (0.6882, -0.5, 0.5257), (0.7236, 0.5257, -0.4472), (0.7236, 0.5257, -0.4472), (0.7236, 0.5257, -0.4472), (0.7236, 0.5257, -0.4472), (0.7236, 0.5257, -0.4472), (-0.8506, -9.58e-09, 0.5257), (-0.8506, -9.58e-09, 0.5257), (-0.8506, -9.58e-09, 0.5257), (-0.8506, -9.58e-09, 0.5257), (-0.8506, -9.58e-09, 0.5257), (-0.8506, -9.58e-09, 0.5257), (-0.7236, 0.5257, 0.4472), (-0.7236, 0.5257, 0.4472), (-0.7236, 0.5257, 0.4472), (-0.7236, 0.5257, 0.4472), (-0.7236, 0.5257, 0.4472), (0.2629, 0.809, -0.5257), (0.2629, 0.809, -0.5257), (0.2629, 0.809, -0.5257), (0.2629, 0.809, -0.5257), (0.2629, 0.809, -0.5257), (0.2629, 0.809, -0.5257), (-0.1625, 0.5, -0.8507), (-0.1625, 0.5, -0.8507), (-0.1625, 0.5, -0.8507), (-0.1625, 0.5, -0.8507), (-0.1625, 0.5, -0.8507), (-0.1625, 0.5, -0.8507), (-0.2629, -0.809, 0.5257), (-0.2629, -0.809, 0.5257), (-0.2629, -0.809, 0.5257), (-0.2629, -0.809, 0.5257), (-0.2629, -0.809, 0.5257), (-0.2629, -0.809, 0.5257), (-0.7236, -0.5257, 0.4472), (-0.7236, -0.5257, 0.4472), (-0.7236, -0.5257, 0.4472), (-0.7236, -0.5257, 0.4472), (-0.7236, -0.5257, 0.4472), (0.6882, 0.5, 0.5257), (0.6882, 0.5, 0.5257), (0.6882, 0.5, 0.5257), (0.6882, 0.5, 0.5257), (0.6882, 0.5, 0.5257), (0.6882, 0.5, 0.5257), (0.2764, 0.8506, 0.4472), (0.2764, 0.8506, 0.4472), (0.2764, 0.8506, 0.4472), (0.2764, 0.8506, 0.4472), (0.2764, 0.8506, 0.4472), (0.9511, 0.309, 3.96e-08), (0.9511, 0.309, 3.96e-08), (0.9511, 0.309, 3.96e-08), (0.9511, 0.309, 3.96e-08), (0.9511, 0.309, 3.96e-08), (0.9511, 0.309, 3.96e-08), (5.109e-09, -9.58e-09, 1.0), (5.109e-09, -9.58e-09, 1.0), (5.109e-09, -9.58e-09, 1.0), (5.109e-09, -9.58e-09, 1.0), (5.109e-09, -9.58e-09, 1.0), (-0.2629, 0.809, 0.5257), (-0.2629, 0.809, 0.5257), (-0.2629, 0.809, 0.5257), (-0.2629, 0.809, 0.5257), (-0.2629, 0.809, 0.5257), (-0.2629, 0.809, 0.5257), (0.5878, -0.809, 3.96e-08), (0.5878, -0.809, 3.96e-08), (0.5878, -0.809, 3.96e-08), (0.5878, -0.809, 3.96e-08), (0.5878, -0.809, 3.96e-08), (0.5878, -0.809, 3.96e-08), (0.5257, -9.58e-09, 0.8507), (0.5257, -9.58e-09, 0.8507), (0.5257, -9.58e-09, 0.8507), (0.5257, -9.58e-09, 0.8507), (0.5257, -9.58e-09, 0.8507), (0.5257, -9.58e-09, 0.8507), (0.8944, -9.58e-09, 0.4472), (0.8944, -9.58e-09, 0.4472), (0.8944, -9.58e-09, 0.4472), (0.8944, -9.58e-09, 0.4472), (0.8944, -9.58e-09, 0.4472), (0.9511, -0.309, 3.96e-08), (0.9511, -0.309, 3.96e-08), (0.9511, -0.309, 3.96e-08), (0.9511, -0.309, 3.96e-08), (0.9511, -0.309, 3.96e-08), (0.9511, -0.309, 3.96e-08), (0.2629, -0.809, -0.5257), (0.2629, -0.809, -0.5257), (0.2629, -0.809, -0.5257), (0.2629, -0.809, -0.5257), (0.2629, -0.809, -0.5257), (0.2629, -0.809, -0.5257), (-0.5878, -0.809, 3.96e-08), (-0.5878, -0.809, 3.96e-08), (-0.5878, -0.809, 3.96e-08), (-0.5878, -0.809, 3.96e-08), (-0.5878, -0.809, 3.96e-08), (-0.5878, -0.809, 3.96e-08), (5.109e-09, -1.0, 3.96e-08), (5.109e-09, -1.0, 3.96e-08), (5.109e-09, -1.0, 3.96e-08), (5.109e-09, -1.0, 3.96e-08), (5.109e-09, -1.0, 3.96e-08), (5.109e-09, -1.0, 3.96e-08), (-0.4253, -0.309, 0.8507), (-0.4253, -0.309, 0.8507), (-0.4253, -0.309, 0.8507), (-0.4253, -0.309, 0.8507), (-0.4253, -0.309, 0.8507), (-0.4253, -0.309, 0.8507), (0.1625, -0.5, 0.8507), (0.1625, -0.5, 0.8507), (0.1625, -0.5, 0.8507), (0.1625, -0.5, 0.8507), (0.1625, -0.5, 0.8507), (0.1625, -0.5, 0.8507), (0.4253, -0.309, -0.8507), (0.4253, -0.309, -0.8507), (0.4253, -0.309, -0.8507), (0.4253, -0.309, -0.8507), (0.4253, -0.309, -0.8507), (0.4253, -0.309, -0.8507), (0.7236, -0.5257, -0.4472), (0.7236, -0.5257, -0.4472), (0.7236, -0.5257, -0.4472), (0.7236, -0.5257, -0.4472), (0.7236, -0.5257, -0.4472), (-0.1625, -0.5, -0.8507), (-0.1625, -0.5, -0.8507), (-0.1625, -0.5, -0.8507), (-0.1625, -0.5, -0.8507), (-0.1625, -0.5, -0.8507), (-0.1625, -0.5, -0.8507), (0.1625, 0.5, 0.8507), (0.1625, 0.5, 0.8507), (0.1625, 0.5, 0.8507), (0.1625, 0.5, 0.8507), (0.1625, 0.5, 0.8507), (0.1625, 0.5, 0.8507)], [], [(0, 217, 228), (223, 217, 33), (0, 228, 51), (0, 51, 119), (0, 119, 39), (223, 33, 181), (28, 187, 199), (23, 68, 5), (63, 85, 17), (97, 113, 57), (223, 181, 164), (28, 199, 193), (23, 5, 45), (63, 17, 79), (97, 57, 147), (74, 91, 211), (131, 125, 205), (108, 102, 11), (142, 158, 234), (176, 136, 170), (228, 187, 28), (228, 217, 187), (217, 223, 187), (33, 39, 97), (33, 217, 39), (217, 0, 39), (51, 68, 23), (51, 228, 68), (228, 28, 68), (119, 85, 63), (119, 51, 85), (51, 23, 85), (39, 113, 97), (39, 119, 113), (119, 63, 113), (181, 147, 176), (181, 33, 147), (33, 97, 147), (199, 164, 74), (199, 187, 164), (187, 223, 164), (5, 193, 131), (5, 68, 193), (68, 28, 193), (17, 45, 108), (17, 85, 45), (85, 23, 45), (57, 79, 142), (57, 113, 79), (113, 63, 79), (164, 91, 74), (164, 181, 91), (181, 176, 91), (193, 125, 131), (193, 199, 125), (199, 74, 125), (45, 102, 108), (45, 5, 102), (5, 131, 102), (79, 158, 142), (79, 17, 158), (17, 108, 158), (147, 136, 176), (147, 57, 136), (57, 142, 136), (211, 170, 153), (211, 91, 170), (91, 176, 170), (205, 211, 153), (205, 125, 211), (125, 74, 211), (11, 205, 153), (11, 102, 205), (102, 131, 205), (234, 11, 153), (234, 158, 11), (158, 108, 11), (170, 234, 153), (170, 136, 234), (136, 142, 234)])
me_icosphere.materials.append(mat_material2)
me_icosphere.use_remesh_preserve_volume = False
me_icosphere.use_remesh_preserve_attributes = False
me_icosphere.use_mirror_vertex_groups = False
me_icosphere.update()

# ---- objects
ob_spot = bpy.data.objects.new('Spot', light_spot)
ob_point = bpy.data.objects.new('Point', light_point)
ob_torus = bpy.data.objects.new('Torus', me_torus)
ob_icosphere = bpy.data.objects.new('Icosphere', me_icosphere)
ob_lamp = bpy.data.objects.new('Lamp', light_lamp)
ob_camera = bpy.data.objects.new('Camera', cam_camera)

# ---- transforms, parenting, visibility, modifiers, constraints
ob_spot.location = (0.01072, -1.414, 3.831)
ob_spot.rotation_euler = (0.6726, -0.06763, 0.077)
ob_spot.hide_viewport = True
ob_spot.hide_select = True
ob_spot.hide_render = True
ob_spot.lineart.crease_threshold = 0.0
ob_point.location = (0.1143, -0.0191, 2.227)
ob_point.scale = (5.914, 5.914, 5.914)
ob_point.lineart.crease_threshold = 0.0
ob_torus.location = (-0.01424, -0.0208, 2.158)
ob_torus.rotation_euler = (9.319, 1.592, 6.17)
ob_torus.scale = (2.0, 2.0, 2.0)
ob_torus.lineart.crease_threshold = 0.0
ob_icosphere.location = (0.01145, -0.02353, 2.192)
ob_icosphere.rotation_euler = (-0.007135, -0.01509, 4.232)
ob_icosphere.color = (1.0, 0.0, 0.0, 1.0)
ob_icosphere.lineart.crease_threshold = 0.0
_m = ob_icosphere.modifiers.new('sparkles', 'PARTICLE_SYSTEM')
ob_lamp.location = (4.076, 1.005, 5.904)
ob_lamp.rotation_euler = (0.6503, 0.05522, 1.866)
ob_lamp.lock_rotations_4d = False
ob_lamp.empty_display_type = 'ARROWS'
ob_lamp.color = (0.0, 0.0, 0.0, 0.0)
ob_lamp.lineart.crease_threshold = 0.0
ob_camera.location = (11.09, 0.2088, 2.967)
ob_camera.rotation_euler = (-17.34, 0.01471, -4.691)
ob_camera.lock_rotations_4d = False
ob_camera.empty_display_type = 'ARROWS'
ob_camera.color = (0.0, 0.0, 0.0, 0.0)
ob_camera.display_type = 'WIRE'
ob_camera.lineart.crease_threshold = 0.0

# ---- collection membership
col_collection_1.objects.link(ob_spot)
col_collection_1.objects.link(ob_point)
col_collection_1.objects.link(ob_torus)
col_collection_1.objects.link(ob_icosphere)
col_collection_1.objects.link(ob_lamp)
col_collection_1.objects.link(ob_camera)

# ---- scene / render settings (as saved in the file)
scene.camera = ob_camera
scene.frame_start = 1; scene.frame_end = 13; scene.frame_set(1)
scene.render.engine = 'BLENDER_EEVEE_NEXT'
scene.render.image_settings.color_mode = 'RGB'
scene.render.image_settings.compression = 90
scene.render.resolution_percentage = 50
scene.render.dither_intensity = 0.0
scene.cycles.use_denoising = False
scene.cycles.samples = 10
scene.cycles.sampling_pattern = 'TABULATED_SOBOL'
scene.cycles.light_sampling_threshold = 0.0
scene.cycles.use_adaptive_sampling = False
scene.cycles.use_light_tree = False
scene.cycles.blur_glossy = 0.0
scene.cycles.volume_bounces = 1
scene.cycles.pixel_filter_type = 'GAUSSIAN'
scene.cycles.sample_clamp_indirect = 0.0
scene.view_settings.view_transform = 'Standard'
bpy.context.view_layer.update()
